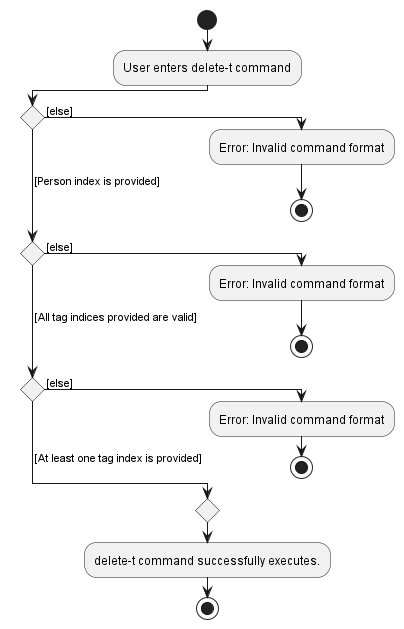

The diagram above was rendered by PlantUML. Its source (embedded in the PNG):
@startuml
!pragma useVerticalIf on
start
:User enters delete-t command;
if () then ( [else])
  :Error: Invalid command format;
  stop
( [Person index is provided]) elseif () then ( [else])
  :Error: Invalid command format;
  stop
( [All tag indices provided are valid]) elseif () then ( [else])
  :Error: Invalid command format;
  stop
else ( [At least one tag index is provided])
endif
  :delete-t command successfully executes.;
stop

@enduml